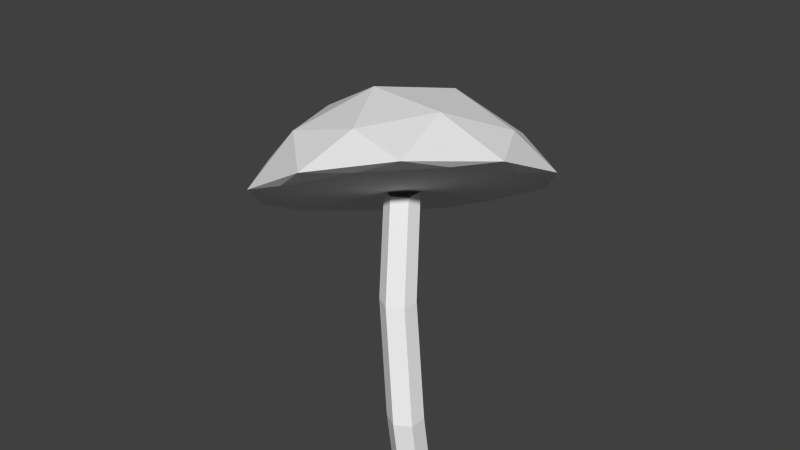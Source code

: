 # Source: Mushroom4.blend  (saved by Blender 2.74.0; exported with 4.5.12 LTS)
import bpy
from mathutils import Matrix  # noqa: F401  (used for matrix-valued properties, if any)

bpy.ops.wm.read_factory_settings(use_empty=True)
scene = bpy.context.scene
scene.name = 'Scene'

# ---- collections
col_collection_1 = bpy.data.collections.new('Collection 1'); scene.collection.children.link(col_collection_1)

# ---- world
world_world = bpy.data.worlds.new('World'); scene.world = world_world
world_world.color = (0.05088, 0.05088, 0.05088)
world_world.use_sun_shadow = False
world_world.sun_shadow_jitter_overblur = 0.0
world_world.cycles.sampling_method = 'MANUAL'
world_world.cycles.sample_map_resolution = 256

# ---- meshes
me_icosphere = bpy.data.meshes.new('Icosphere')
me_icosphere.from_pydata([(0.8467, -0.6152, -1.164), (-0.3234, -0.9954, -1.164), (-1.047, -5.071e-10, -1.164), (-0.3234, 0.9954, -1.164), (0.8467, 0.6152, -1.164), (0.3075, -0.9464, -0.2555), (-0.8051, -0.5849, -0.2555), (-0.8051, 0.5849, -0.2555), (0.3075, 0.9464, -0.2555), (0.9951, -3.355e-10, -0.2555), (0.0, 0.0, 1.194), (0.3076, -0.9467, -1.145), (0.9954, -5.071e-10, -1.145), (-0.8053, -0.5851, -1.145), (-0.8053, 0.5851, -1.145), (0.3076, 0.9467, -1.145), (1.113, -0.3616, -1.082), (1.113, 0.3616, -1.082), (-1.648e-07, -1.17, -1.082), (0.6878, -0.9467, -1.082), (-1.113, -0.3616, -1.082), (-0.6878, -0.9467, -1.082), (-0.6878, 0.9467, -1.082), (-1.113, 0.3616, -1.082), (0.6878, 0.9467, -1.082), (-1.648e-07, 1.17, -1.082), (0.7489, -0.5441, 0.02958), (-0.2861, -0.8804, 0.02958), (-0.9257, -2.63e-10, 0.02958), (-0.2861, 0.8804, 0.02958), (0.7489, 0.5441, 0.02958), (0.1625, -0.5003, 0.9189), (0.526, -1.629e-12, 0.9189), (-0.4256, -0.3092, 0.9189), (-0.4256, 0.3092, 0.9189), (0.1625, 0.5003, 0.9189)], [], [(0, 12, 16), (1, 11, 18), (2, 13, 20), (3, 14, 22), (4, 15, 24), (0, 16, 19), (1, 18, 21), (2, 20, 23), (3, 22, 25), (4, 24, 17), (5, 26, 31), (6, 27, 33), (7, 28, 34), (8, 29, 35), (9, 30, 32), (32, 35, 10), (32, 30, 35), (30, 8, 35), (35, 34, 10), (35, 29, 34), (29, 7, 34), (34, 33, 10), (34, 28, 33), (28, 6, 33), (33, 31, 10), (33, 27, 31), (27, 5, 31), (31, 32, 10), (31, 26, 32), (26, 9, 32), (17, 30, 9), (17, 24, 30), (24, 8, 30), (25, 29, 8), (25, 22, 29), (22, 7, 29), (23, 28, 7), (23, 20, 28), (20, 6, 28), (21, 27, 6), (21, 18, 27), (18, 5, 27), (19, 26, 5), (19, 16, 26), (16, 9, 26), (24, 25, 8), (24, 15, 25), (15, 3, 25), (22, 23, 7), (22, 14, 23), (14, 2, 23), (20, 21, 6), (20, 13, 21), (13, 1, 21), (18, 19, 5), (18, 11, 19), (11, 0, 19), (16, 17, 9), (16, 12, 17), (12, 4, 17), (11, 1, 13, 2, 14, 3, 15, 4, 12, 0)])
me_icosphere.use_remesh_preserve_volume = False
me_icosphere.use_remesh_preserve_attributes = False
me_icosphere.use_mirror_vertex_groups = False
me_icosphere.update()
me_circle = bpy.data.meshes.new('Circle')
me_circle.from_pydata([(0.1918, -0.03791, -0.839), (0.09056, -0.09636, -0.839), (0.09056, -0.2133, -0.839), (0.1918, -0.2717, -0.839), (0.2931, -0.2133, -0.839), (0.2931, -0.09636, -0.839), (0.1918, -0.03791, -0.839), (0.09056, -0.09636, -0.839), (0.09056, -0.2133, -0.839), (0.1918, -0.2717, -0.839), (0.2931, -0.2133, -0.839), (0.2931, -0.09636, -0.839), (0.07758, -0.03791, -0.05508), (-0.02366, -0.09636, -0.05508), (-0.02366, -0.2133, -0.05508), (0.07758, -0.2717, -0.05508), (0.1788, -0.2133, -0.05508), (0.1788, -0.09636, -0.05508), (-0.1566, 0.1706, 0.5982), (-0.2579, 0.1122, 0.5982), (-0.2579, -0.004726, 0.5982), (-0.1566, -0.06318, 0.5982), (-0.0554, -0.004726, 0.5982), (-0.0554, 0.1122, 0.5982), (-0.4188, 0.5276, 1.135), (-0.52, 0.4692, 1.135), (-0.52, 0.3523, 1.135), (-0.4188, 0.2938, 1.135), (-0.3175, 0.3523, 1.135), (-0.3175, 0.4692, 1.135)], [], [(0, 6, 11, 5), (5, 11, 10, 4), (4, 10, 9, 3), (3, 9, 8, 2), (2, 8, 7, 1), (1, 7, 6, 0), (6, 12, 17, 11), (11, 17, 16, 10), (10, 16, 15, 9), (9, 15, 14, 8), (8, 14, 13, 7), (7, 13, 12, 6), (12, 18, 23, 17), (17, 23, 22, 16), (16, 22, 21, 15), (15, 21, 20, 14), (14, 20, 19, 13), (13, 19, 18, 12), (18, 24, 29, 23), (23, 29, 28, 22), (22, 28, 27, 21), (21, 27, 26, 20), (20, 26, 25, 19), (19, 25, 24, 18)])
me_circle.use_remesh_preserve_volume = False
me_circle.use_remesh_preserve_attributes = False
me_circle.use_mirror_vertex_groups = False
me_circle.update()

# ---- objects
ob_icosphere = bpy.data.objects.new('Icosphere', me_icosphere)
ob_circle = bpy.data.objects.new('Circle', me_circle)

# ---- transforms, parenting, visibility, modifiers, constraints
ob_icosphere.location = (-0.5392, 0.5335, 1.397)
ob_icosphere.rotation_euler = (-0.4715, -0.3801, 0.1608)
ob_icosphere.scale = (0.841, 0.841, 0.2823)
ob_icosphere.lineart.crease_threshold = 0.0
ob_circle.location = (0.0, 0.0, 0.0)
ob_circle.lineart.crease_threshold = 0.0

# ---- collection membership
col_collection_1.objects.link(ob_icosphere)
col_collection_1.objects.link(ob_circle)

# ---- scene / render settings (as saved in the file)
scene.frame_start = 1; scene.frame_end = 250; scene.frame_set(1)
scene.render.engine = 'BLENDER_EEVEE_NEXT'
scene.render.resolution_percentage = 50
scene.render.dither_intensity = 0.0
scene.cycles.use_denoising = False
scene.cycles.samples = 10
scene.cycles.sampling_pattern = 'TABULATED_SOBOL'
scene.cycles.light_sampling_threshold = 0.0
scene.cycles.use_adaptive_sampling = False
scene.cycles.use_light_tree = False
scene.cycles.blur_glossy = 0.0
scene.cycles.pixel_filter_type = 'GAUSSIAN'
scene.cycles.sample_clamp_indirect = 0.0
scene.view_settings.view_transform = 'Standard'
bpy.context.view_layer.update()

# ---- added for rendering (the .blend has no active camera and no usable light): camera, sun
cam_auto = bpy.data.cameras.new('AutoCamera')
cam_auto.lens = 50.0
cam_auto.sensor_width = 36.0
cam_auto.clip_end = 1000.0
ob_auto_camera = bpy.data.objects.new('AutoCamera', cam_auto)
scene.collection.objects.link(ob_auto_camera)
ob_auto_camera.location = (3.62409, -4.46283, 4.13178)
ob_auto_camera.rotation_euler = (1.09748, -7.21219e-08, 0.694738)
scene.camera = ob_auto_camera
light_auto_sun = bpy.data.lights.new('AutoSun', 'SUN')
light_auto_sun.energy = 3.0
light_auto_sun.angle = 0.0523599
ob_auto_sun = bpy.data.objects.new('AutoSun', light_auto_sun)
scene.collection.objects.link(ob_auto_sun)
ob_auto_sun.rotation_euler = (0.872665, 0.174533, 0.523599)
bpy.context.view_layer.update()
